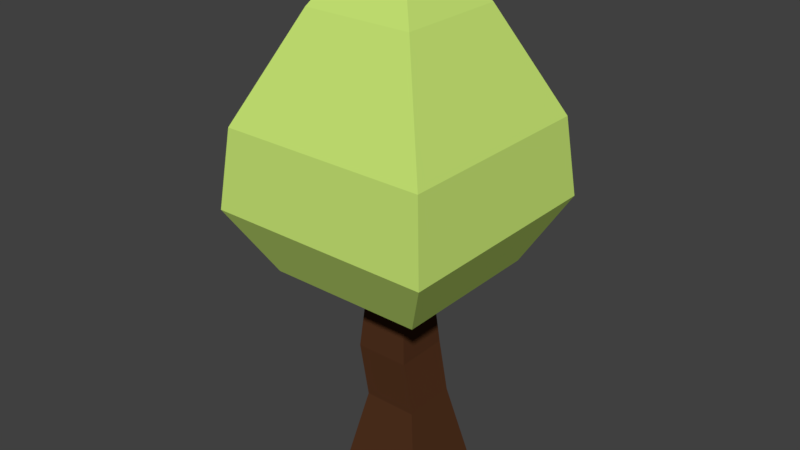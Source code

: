 # Source: tree1.blend  (saved by Blender 2.79.0; exported with 4.5.12 LTS)
import bpy
from mathutils import Matrix  # noqa: F401  (used for matrix-valued properties, if any)

bpy.ops.wm.read_factory_settings(use_empty=True)
scene = bpy.context.scene
scene.name = 'Scene'

# ---- collections
col_collection_1 = bpy.data.collections.new('Collection 1'); scene.collection.children.link(col_collection_1)

# ---- materials (node trees are filled in below, after node groups)
mat_trunk = bpy.data.materials.new('Trunk')
mat_trunk.alpha_threshold = 0.0
mat_trunk.use_transparent_shadow = False
mat_trunk.diffuse_color = (0.08001, 0.03075, 0.01314, 1.0)
mat_trunk.roughness = 0.5
mat_trunk.specular_intensity = 0.0
mat_trunk.line_color = (0.0, 0.0, 0.0, 1.0)
mat_leaves = bpy.data.materials.new('Leaves')
mat_leaves.alpha_threshold = 0.0
mat_leaves.use_transparent_shadow = False
mat_leaves.diffuse_color = (0.5821, 0.8, 0.1771, 1.0)
mat_leaves.roughness = 0.5

# ---- material node trees

# ---- world
world_world = bpy.data.worlds.new('World'); scene.world = world_world
world_world.color = (0.05088, 0.05088, 0.05088)
world_world.use_sun_shadow = False
world_world.sun_shadow_jitter_overblur = 0.0
world_world.cycles.sampling_method = 'MANUAL'

# ---- meshes
me_cube = bpy.data.meshes.new('Cube')
me_cube.from_pydata([(1.0, 1.0, -1.0), (1.0, -1.0, -1.0), (-1.0, -1.0, -1.0), (-1.0, 1.0, -1.0), (0.6045, 0.6045, 0.9627), (0.6045, -0.6045, 0.9627), (-0.6045, -0.6045, 0.9627), (-0.6045, 0.6045, 0.9627), (0.3823, 0.6045, 2.116), (0.3823, -0.6045, 2.116), (-0.8267, -0.6045, 2.116), (-0.8267, 0.6045, 2.116), (0.2607, 0.4829, 3.551), (0.2607, -0.4829, 3.551), (-0.7051, -0.4829, 3.551), (-0.7051, 0.4829, 3.551), (1.522, 1.744, 4.01), (1.522, -1.744, 4.01), (-1.967, -1.744, 4.01), (-1.967, 1.744, 4.01), (2.295, 2.517, 5.457), (2.295, -2.517, 5.457), (-2.74, -2.517, 5.457), (-2.74, 2.517, 5.457), (2.108, 2.331, 7.201), (2.108, -2.331, 7.201), (-2.553, -2.331, 7.201), (-2.553, 2.331, 7.201), (1.008, 1.23, 9.522), (1.008, -1.23, 9.522), (-1.452, -1.23, 9.522), (-1.452, 1.23, 9.522), (0.2522, 0.4744, 10.7), (0.2522, -0.4744, 10.7), (-0.6966, -0.4744, 10.7), (-0.6966, 0.4744, 10.7), (-0.1365, 0.08566, 10.9), (-0.1365, -0.08567, 10.9), (-0.3079, -0.08566, 10.9), (-0.3079, 0.08566, 10.9)], [], [(0, 1, 2, 3), (6, 5, 9, 10), (0, 4, 5, 1), (1, 5, 6, 2), (2, 6, 7, 3), (4, 0, 3, 7), (10, 9, 13, 14), (5, 4, 8, 9), (7, 6, 10, 11), (4, 7, 11, 8), (15, 14, 18, 19), (9, 8, 12, 13), (11, 10, 14, 15), (8, 11, 15, 12), (18, 17, 21, 22), (12, 15, 19, 16), (14, 13, 17, 18), (13, 12, 16, 17), (21, 20, 24, 25), (17, 16, 20, 21), (19, 18, 22, 23), (16, 19, 23, 20), (27, 26, 30, 31), (23, 22, 26, 27), (20, 23, 27, 24), (22, 21, 25, 26), (30, 29, 33, 34), (24, 27, 31, 28), (26, 25, 29, 30), (25, 24, 28, 29), (35, 34, 38, 39), (29, 28, 32, 33), (31, 30, 34, 35), (28, 31, 35, 32), (36, 39, 38, 37), (32, 35, 39, 36), (34, 33, 37, 38), (33, 32, 36, 37)])
me_cube.polygons.foreach_set('material_index', [0, 0, 0, 0, 0, 0, 0, 0, 0, 0, 1, 0, 0, 0, 1, 1, 1, 1, 1, 1, 1, 1, 1, 1, 1, 1, 1, 1, 1, 1, 1, 1, 1, 1, 1, 1, 1, 1])
me_cube.materials.append(mat_trunk)
me_cube.materials.append(mat_leaves)
me_cube.use_remesh_preserve_volume = False
me_cube.use_remesh_preserve_attributes = False
me_cube.use_mirror_vertex_groups = False
me_cube.update()

# ---- objects
ob_cube = bpy.data.objects.new('Cube', me_cube)

# ---- transforms, parenting, visibility, modifiers, constraints
ob_cube.location = (0.0, 0.0, 0.0)
ob_cube.lock_rotations_4d = False
ob_cube.empty_display_type = 'ARROWS'
ob_cube.lineart.crease_threshold = 0.0
_vg = ob_cube.vertex_groups.new(name='Trunk')
_vg = ob_cube.vertex_groups.new(name='Leaves')

# ---- collection membership
col_collection_1.objects.link(ob_cube)

# ---- scene / render settings (as saved in the file)
scene.frame_start = 1; scene.frame_end = 250; scene.frame_set(1)
scene.render.engine = 'BLENDER_EEVEE_NEXT'
scene.render.resolution_percentage = 50
scene.render.dither_intensity = 0.0
scene.cycles.use_denoising = False
scene.cycles.samples = 128
scene.cycles.sampling_pattern = 'TABULATED_SOBOL'
scene.cycles.use_adaptive_sampling = False
scene.cycles.use_light_tree = False
scene.cycles.blur_glossy = 0.0
scene.cycles.sample_clamp_indirect = 0.0
scene.view_settings.view_transform = 'Standard'
bpy.context.view_layer.update()

# ---- added for rendering (the .blend has no active camera and no usable light): camera, sun
cam_auto = bpy.data.cameras.new('AutoCamera')
cam_auto.lens = 50.0
cam_auto.sensor_width = 36.0
cam_auto.clip_end = 1000.0
ob_auto_camera = bpy.data.objects.new('AutoCamera', cam_auto)
scene.collection.objects.link(ob_auto_camera)
ob_auto_camera.location = (12.6117, -15.4006, 15.2192)
ob_auto_camera.rotation_euler = (1.09748, -7.21219e-08, 0.694738)
scene.camera = ob_auto_camera
light_auto_sun = bpy.data.lights.new('AutoSun', 'SUN')
light_auto_sun.energy = 3.0
light_auto_sun.angle = 0.0523599
ob_auto_sun = bpy.data.objects.new('AutoSun', light_auto_sun)
scene.collection.objects.link(ob_auto_sun)
ob_auto_sun.rotation_euler = (0.872665, 0.174533, 0.523599)
bpy.context.view_layer.update()
